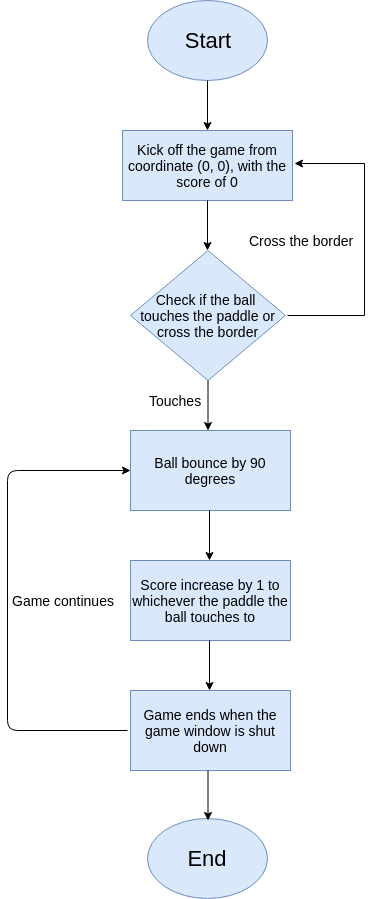

The diagram above was exported from draw.io. Its source (the exported page's mxGraphModel, read from the mxfile embedded in the PNG):
<mxGraphModel dx="821" dy="538" grid="1" gridSize="10" guides="1" tooltips="1" connect="1" arrows="1" fold="1" page="1" pageScale="1" pageWidth="850" pageHeight="1100" math="0" shadow="0">
  <root>
    <mxCell id="0" />
    <mxCell id="1" parent="0" />
    <mxCell id="1RUeTEawZwd2gWY8grtz-1" value="&lt;font style=&quot;font-size: 22px&quot;&gt;Start&lt;/font&gt;" style="ellipse;whiteSpace=wrap;html=1;fillColor=#dae8fc;strokeColor=#6c8ebf;" vertex="1" parent="1">
      <mxGeometry x="310" y="20" width="120" height="80" as="geometry" />
    </mxCell>
    <mxCell id="1RUeTEawZwd2gWY8grtz-3" value="" style="endArrow=classic;html=1;exitX=0.5;exitY=1;exitDx=0;exitDy=0;" edge="1" parent="1" source="1RUeTEawZwd2gWY8grtz-1">
      <mxGeometry width="50" height="50" relative="1" as="geometry">
        <mxPoint x="310" y="170" as="sourcePoint" />
        <mxPoint x="370" y="150" as="targetPoint" />
      </mxGeometry>
    </mxCell>
    <mxCell id="1RUeTEawZwd2gWY8grtz-4" value="&lt;font style=&quot;font-size: 14px&quot;&gt;Kick off the game from coordinate (0, 0), with the score of 0&lt;/font&gt;" style="rounded=0;whiteSpace=wrap;html=1;fillColor=#dae8fc;strokeColor=#6c8ebf;" vertex="1" parent="1">
      <mxGeometry x="285" y="150" width="170" height="70" as="geometry" />
    </mxCell>
    <mxCell id="1RUeTEawZwd2gWY8grtz-6" value="" style="edgeStyle=orthogonalEdgeStyle;rounded=0;orthogonalLoop=1;jettySize=auto;html=1;exitX=0.5;exitY=1;exitDx=0;exitDy=0;" edge="1" parent="1" source="1RUeTEawZwd2gWY8grtz-4">
      <mxGeometry relative="1" as="geometry">
        <mxPoint x="376" y="263" as="sourcePoint" />
        <mxPoint x="370" y="270" as="targetPoint" />
      </mxGeometry>
    </mxCell>
    <mxCell id="1RUeTEawZwd2gWY8grtz-7" value="&lt;font style=&quot;font-size: 14px&quot;&gt;Check if the ball &lt;br&gt;touches the paddle or cross the border&lt;/font&gt;" style="rhombus;whiteSpace=wrap;html=1;fillColor=#dae8fc;strokeColor=#6c8ebf;" vertex="1" parent="1">
      <mxGeometry x="293" y="270" width="155" height="130" as="geometry" />
    </mxCell>
    <mxCell id="1RUeTEawZwd2gWY8grtz-9" value="" style="edgeStyle=orthogonalEdgeStyle;rounded=0;orthogonalLoop=1;jettySize=auto;html=1;" edge="1" parent="1">
      <mxGeometry relative="1" as="geometry">
        <mxPoint x="450" y="335" as="sourcePoint" />
        <mxPoint x="457" y="183" as="targetPoint" />
        <Array as="points">
          <mxPoint x="527" y="335" />
          <mxPoint x="527" y="183" />
        </Array>
      </mxGeometry>
    </mxCell>
    <mxCell id="1RUeTEawZwd2gWY8grtz-10" value="&lt;font style=&quot;font-size: 14px&quot;&gt;Touches&lt;/font&gt;" style="text;html=1;resizable=0;points=[];autosize=1;align=left;verticalAlign=top;spacingTop=-4;" vertex="1" parent="1">
      <mxGeometry x="310" y="410" width="70" height="20" as="geometry" />
    </mxCell>
    <mxCell id="1RUeTEawZwd2gWY8grtz-11" value="&lt;font style=&quot;font-size: 14px&quot;&gt;Cross the border&lt;/font&gt;" style="text;html=1;resizable=0;points=[];autosize=1;align=left;verticalAlign=top;spacingTop=-4;" vertex="1" parent="1">
      <mxGeometry x="410" y="250" width="120" height="20" as="geometry" />
    </mxCell>
    <mxCell id="1RUeTEawZwd2gWY8grtz-12" value="&lt;font style=&quot;font-size: 14px&quot;&gt;Ball bounce by 90 degrees&lt;/font&gt;" style="rounded=0;whiteSpace=wrap;html=1;fillColor=#dae8fc;strokeColor=#6c8ebf;" vertex="1" parent="1">
      <mxGeometry x="293" y="450" width="160" height="80" as="geometry" />
    </mxCell>
    <mxCell id="1RUeTEawZwd2gWY8grtz-14" value="" style="edgeStyle=orthogonalEdgeStyle;rounded=0;orthogonalLoop=1;jettySize=auto;html=1;exitX=0.5;exitY=1;exitDx=0;exitDy=0;" edge="1" parent="1">
      <mxGeometry relative="1" as="geometry">
        <mxPoint x="370.5" y="400" as="sourcePoint" />
        <mxPoint x="370.5" y="450" as="targetPoint" />
      </mxGeometry>
    </mxCell>
    <mxCell id="1RUeTEawZwd2gWY8grtz-15" value="&lt;span style=&quot;font-size: 14px&quot;&gt;Score increase by 1 to whichever the paddle the ball touches to&lt;/span&gt;" style="rounded=0;whiteSpace=wrap;html=1;fillColor=#dae8fc;strokeColor=#6c8ebf;" vertex="1" parent="1">
      <mxGeometry x="293" y="580" width="160" height="80" as="geometry" />
    </mxCell>
    <mxCell id="1RUeTEawZwd2gWY8grtz-16" value="" style="edgeStyle=orthogonalEdgeStyle;rounded=0;orthogonalLoop=1;jettySize=auto;html=1;exitX=0.5;exitY=1;exitDx=0;exitDy=0;" edge="1" parent="1">
      <mxGeometry relative="1" as="geometry">
        <mxPoint x="372" y="530" as="sourcePoint" />
        <mxPoint x="372" y="580" as="targetPoint" />
      </mxGeometry>
    </mxCell>
    <mxCell id="1RUeTEawZwd2gWY8grtz-17" value="&lt;span style=&quot;font-size: 14px&quot;&gt;Game ends when the game window is shut down&lt;/span&gt;" style="rounded=0;whiteSpace=wrap;html=1;fillColor=#dae8fc;strokeColor=#6c8ebf;" vertex="1" parent="1">
      <mxGeometry x="293" y="710" width="160" height="80" as="geometry" />
    </mxCell>
    <mxCell id="1RUeTEawZwd2gWY8grtz-18" value="" style="edgeStyle=orthogonalEdgeStyle;rounded=0;orthogonalLoop=1;jettySize=auto;html=1;exitX=0.5;exitY=1;exitDx=0;exitDy=0;" edge="1" parent="1">
      <mxGeometry relative="1" as="geometry">
        <mxPoint x="372" y="660" as="sourcePoint" />
        <mxPoint x="372" y="710" as="targetPoint" />
      </mxGeometry>
    </mxCell>
    <mxCell id="1RUeTEawZwd2gWY8grtz-20" value="&lt;font style=&quot;font-size: 22px&quot;&gt;End&lt;/font&gt;" style="ellipse;whiteSpace=wrap;html=1;fillColor=#dae8fc;strokeColor=#6c8ebf;" vertex="1" parent="1">
      <mxGeometry x="310" y="838" width="120" height="80" as="geometry" />
    </mxCell>
    <mxCell id="1RUeTEawZwd2gWY8grtz-21" value="" style="edgeStyle=orthogonalEdgeStyle;rounded=0;orthogonalLoop=1;jettySize=auto;html=1;exitX=0.5;exitY=1;exitDx=0;exitDy=0;" edge="1" parent="1">
      <mxGeometry relative="1" as="geometry">
        <mxPoint x="370.5" y="790" as="sourcePoint" />
        <mxPoint x="370.5" y="840" as="targetPoint" />
      </mxGeometry>
    </mxCell>
    <mxCell id="1RUeTEawZwd2gWY8grtz-22" value="" style="endArrow=classic;html=1;entryX=0;entryY=0.5;entryDx=0;entryDy=0;" edge="1" parent="1" target="1RUeTEawZwd2gWY8grtz-12">
      <mxGeometry width="50" height="50" relative="1" as="geometry">
        <mxPoint x="290" y="750" as="sourcePoint" />
        <mxPoint x="170" y="480" as="targetPoint" />
        <Array as="points">
          <mxPoint x="170" y="750" />
          <mxPoint x="170" y="490" />
        </Array>
      </mxGeometry>
    </mxCell>
    <mxCell id="1RUeTEawZwd2gWY8grtz-23" value="&lt;font style=&quot;font-size: 14px&quot;&gt;Game continues&lt;/font&gt;" style="text;html=1;resizable=0;points=[];autosize=1;align=left;verticalAlign=top;spacingTop=-4;" vertex="1" parent="1">
      <mxGeometry x="173" y="610" width="120" height="20" as="geometry" />
    </mxCell>
  </root>
</mxGraphModel>